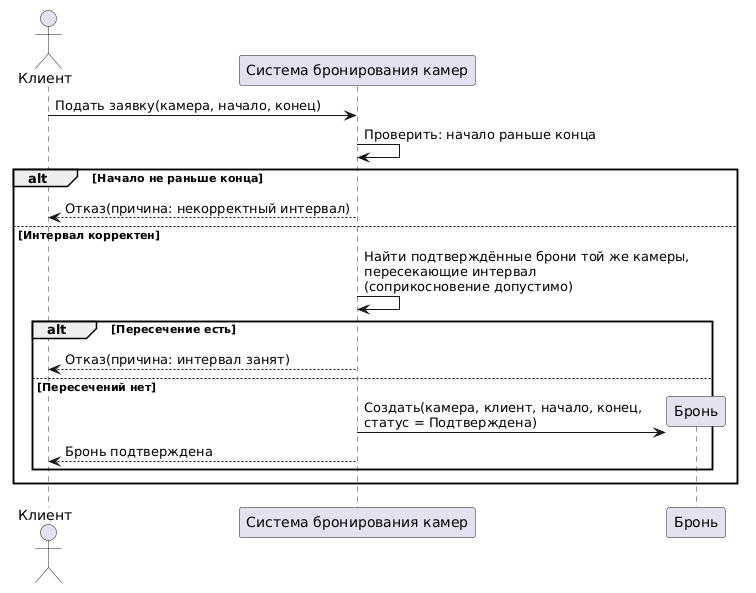

The diagram above was rendered by PlantUML. Its source (embedded in the PNG):
@startuml
actor "Клиент" as client
participant "Система бронирования камер" as system

client -> system : Подать заявку(камера, начало, конец)
system -> system : Проверить: начало раньше конца

alt Начало не раньше конца
  system --> client : Отказ(причина: некорректный интервал)
else Интервал корректен
  system -> system : Найти подтверждённые брони той же камеры,\nпересекающие интервал\n(соприкосновение допустимо)
  alt Пересечение есть
    system --> client : Отказ(причина: интервал занят)
  else Пересечений нет
    create participant "Бронь" as booking
    system -> booking : Создать(камера, клиент, начало, конец,\nстатус = Подтверждена)
    system --> client : Бронь подтверждена
  end
end
@enduml